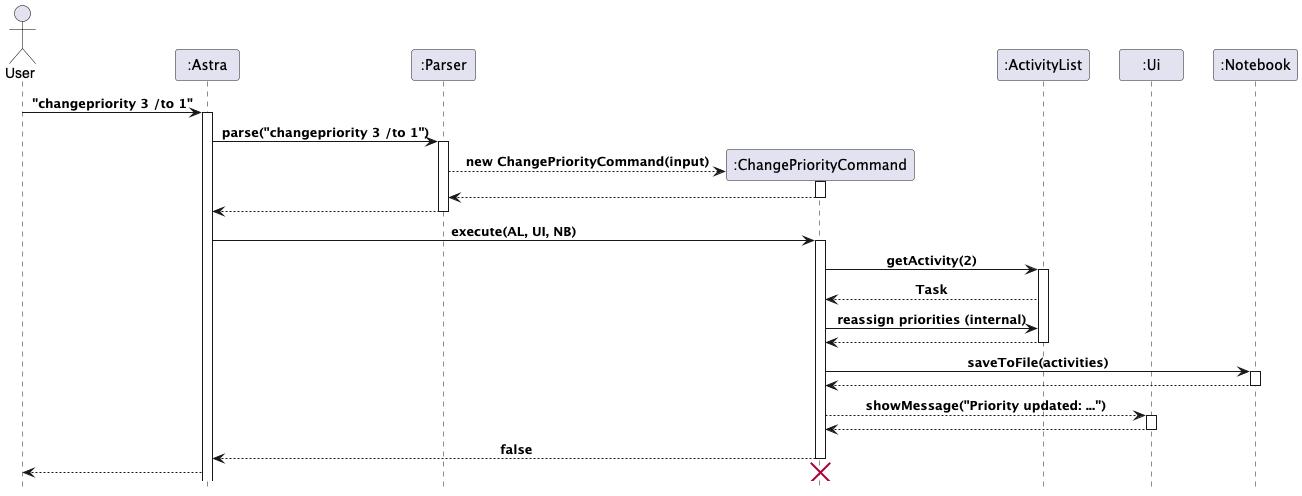

The diagram above was rendered by PlantUML. Its source (embedded in the PNG):
@startuml
!include style.puml
actor User
participant Astra as ":Astra"
participant Parser as ":Parser"
participant C as ":ChangePriorityCommand"
participant AL as ":ActivityList"
participant UI as ":Ui"
participant NB as ":Notebook"

User -> Astra: "changepriority 3 /to 1"
activate Astra
Astra -> Parser: parse("changepriority 3 /to 1")
activate Parser
create C
Parser --> C: new ChangePriorityCommand(input)
activate C
return
return
Astra -> C: execute(AL, UI, NB)
activate C
C -> AL: getActivity(2)
activate AL
AL --> C: Task
C -> AL: reassign priorities (internal)
return
deactivate AL
C -> NB: saveToFile(activities)
activate NB
return
C --> UI: showMessage("Priority updated: ...")
activate UI
return
C-->Astra : false
deactivate C
Astra --> User
destroy C
@enduml